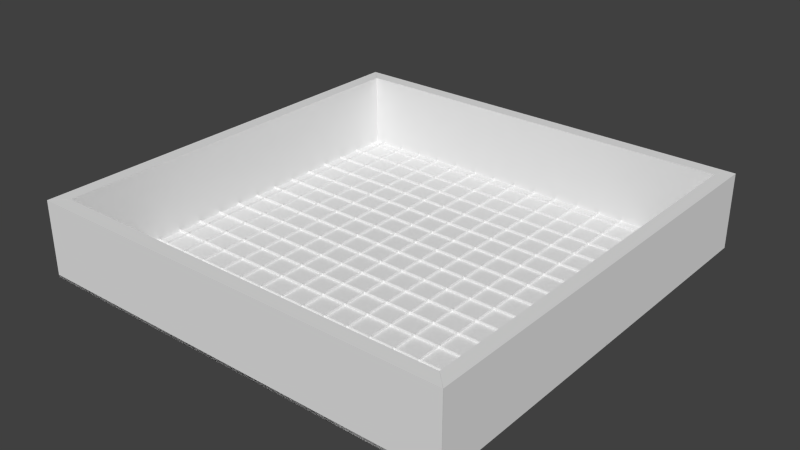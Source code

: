 # Source: Room_00.blend  (saved by Blender 2.78.0; exported with 4.5.12 LTS)
import bpy
from mathutils import Matrix  # noqa: F401  (used for matrix-valued properties, if any)

bpy.ops.wm.read_factory_settings(use_empty=True)
scene = bpy.context.scene
scene.name = 'Scene'

# ---- collections
col_collection_1 = bpy.data.collections.new('Collection 1'); scene.collection.children.link(col_collection_1)

# ---- materials (node trees are filled in below, after node groups)
mat_wallmaterial = bpy.data.materials.new('WallMaterial')
mat_floormaterial = bpy.data.materials.new('FloorMaterial')

# ---- material node trees

# ---- world
world_world = bpy.data.worlds.new('World'); scene.world = world_world
world_world.color = (0.05088, 0.05088, 0.05088)
world_world.use_sun_shadow = False
world_world.sun_shadow_jitter_overblur = 0.0
world_world.cycles.sampling_method = 'NONE'
world_world.cycles.sample_map_resolution = 256

# ---- meshes
me_cube_002 = bpy.data.meshes.new('Cube.002')
me_cube_002.from_pydata([(-8.5, -8.5, -2.384e-07), (-8.5, -8.5, 3.0), (-7.95, -7.95, -2.384e-07), (-7.95, -7.95, 3.0), (8.5, -8.5, -2.384e-07), (8.5, -8.5, 3.0), (7.95, -7.95, -2.384e-07), (7.95, -7.95, 3.0), (-4.25, -8.5, -2.384e-07), (0.0, -8.5, -2.384e-07), (4.25, -8.5, -2.384e-07), (4.25, -8.5, 3.0), (0.0, -8.5, 3.0), (-4.25, -8.5, 3.0), (4.25, -7.95, -2.384e-07), (0.0, -7.95, -2.384e-07), (-4.25, -7.95, -2.384e-07), (-4.25, -7.95, 3.0), (0.0, -7.95, 3.0), (4.25, -7.95, 3.0)], [], [(0, 1, 3, 2), (14, 19, 7, 6), (6, 7, 5, 4), (8, 13, 1, 0), (2, 16, 8, 0), (7, 19, 11, 5), (4, 5, 11, 10), (10, 11, 12, 9), (9, 12, 13, 8), (2, 3, 17, 16), (16, 17, 18, 15), (15, 18, 19, 14), (11, 19, 18, 12), (12, 18, 17, 13), (13, 17, 3, 1), (8, 16, 15, 9), (9, 15, 14, 10), (10, 14, 6, 4)])
_uv = me_cube_002.uv_layers.new(name='UVMap')
_uv.uv.foreach_set('vector', [0.7428, 0.02949, 0.7428, 0.4561, 0.6322, 0.4561, 0.6322, 0.02949, 0.1384, 0.9684, 0.1384, 0.5418, 0.6646, 0.5418, 0.6646, 0.9684, 0.2494, 0.02959, 0.2494, 0.4562, 0.1388, 0.4562, 0.1388, 0.02959, 0.7431, 0.02925, 0.7431, 0.4559, 0.1387, 0.4559, 0.1387, 0.02925, 0.815, 0.9171, 0.815, 0.5664, 0.8671, 0.5664, 0.8671, 0.9693, 0.8671, 0.6185, 0.8671, 0.9693, 0.815, 0.9693, 0.815, 0.5664, 0.7431, 0.02951, 0.7431, 0.4561, 0.1387, 0.4561, 0.1387, 0.02951, 0.7428, 0.0296, 0.7428, 0.4562, 0.1384, 0.4562, 0.1384, 0.0296, 0.743, 0.02951, 0.743, 0.4561, 0.1386, 0.4561, 0.1386, 0.02951, 0.218, 0.9684, 0.218, 0.5418, 0.7441, 0.5418, 0.7441, 0.9684, 0.1384, 0.9686, 0.1384, 0.542, 0.7428, 0.542, 0.7428, 0.9686, 0.139, 0.9684, 0.139, 0.5417, 0.7434, 0.5417, 0.7434, 0.9684, 0.815, 0.5664, 0.8671, 0.5664, 0.8671, 0.9693, 0.815, 0.9693, 0.815, 0.5663, 0.8671, 0.5663, 0.8671, 0.9693, 0.815, 0.9693, 0.815, 0.5668, 0.8671, 0.5668, 0.8671, 0.9175, 0.815, 0.9697, 0.8671, 0.9693, 0.815, 0.9693, 0.815, 0.5664, 0.8671, 0.5664, 0.8671, 0.9693, 0.815, 0.9693, 0.815, 0.5664, 0.8671, 0.5664, 0.8671, 0.9693, 0.815, 0.9693, 0.815, 0.6185, 0.8671, 0.5663])
me_cube_002.materials.append(mat_wallmaterial)
me_cube_002.use_remesh_preserve_volume = False
me_cube_002.use_remesh_preserve_attributes = False
me_cube_002.use_mirror_vertex_groups = False
me_cube_002.update()
me_plane_001 = bpy.data.meshes.new('Plane.001')
me_plane_001.from_pydata([(-8.5, -8.5, 0.0), (8.5, -8.5, 0.0), (-8.5, 8.5, 0.0), (8.5, 8.5, 0.0), (-8.5, 7.5, 0.0), (-8.5, 6.5, 0.0), (-8.5, 5.5, 0.0), (-8.5, 4.5, 0.0), (-8.5, 3.5, 0.0), (-8.5, 2.5, 0.0), (-8.5, 1.5, 0.0), (-8.5, 0.5, 0.0), (-8.5, -0.5, 0.0), (-8.5, -1.5, 0.0), (-8.5, -2.5, 0.0), (-8.5, -3.5, 0.0), (-8.5, -4.5, 0.0), (-8.5, -5.5, 0.0), (-8.5, -6.5, 0.0), (-8.5, -7.5, 0.0), (-7.5, -8.5, 0.0), (-6.5, -8.5, 0.0), (-5.5, -8.5, 0.0), (-4.5, -8.5, 0.0), (-3.5, -8.5, 0.0), (-2.5, -8.5, 0.0), (-1.5, -8.5, 0.0), (-0.5, -8.5, 0.0), (0.5, -8.5, 0.0), (1.5, -8.5, 0.0), (2.5, -8.5, 0.0), (3.5, -8.5, 0.0), (4.5, -8.5, 0.0), (5.5, -8.5, 0.0), (6.5, -8.5, 0.0), (7.5, -8.5, 0.0), (8.5, -7.5, 0.0), (8.5, -6.5, 0.0), (8.5, -5.5, 0.0), (8.5, -4.5, 0.0), (8.5, -3.5, 0.0), (8.5, -2.5, 0.0), (8.5, -1.5, 0.0), (8.5, -0.5, 0.0), (8.5, 0.5, 0.0), (8.5, 1.5, 0.0), (8.5, 2.5, 0.0), (8.5, 3.5, 0.0), (8.5, 4.5, 0.0), (8.5, 5.5, 0.0), (8.5, 6.5, 0.0), (8.5, 7.5, 0.0), (7.5, 8.5, 0.0), (6.5, 8.5, 0.0), (5.5, 8.5, 0.0), (4.5, 8.5, 0.0), (3.5, 8.5, 0.0), (2.5, 8.5, 0.0), (1.5, 8.5, 0.0), (0.5, 8.5, 0.0), (-0.5, 8.5, 0.0), (-1.5, 8.5, 0.0), (-2.5, 8.5, 0.0), (-3.5, 8.5, 0.0), (-4.5, 8.5, 0.0), (-5.5, 8.5, 0.0), (-6.5, 8.5, 0.0), (-7.5, 8.5, 0.0), (-7.5, -7.5, 0.0), (-7.5, -6.5, 0.0), (-7.5, -5.5, 0.0), (-7.5, -4.5, 0.0), (-7.5, -3.5, 0.0), (-7.5, -2.5, 0.0), (-7.5, -1.5, 0.0), (-7.5, -0.5, 0.0), (-7.5, 0.5, 0.0), (-7.5, 1.5, 0.0), (-7.5, 2.5, 0.0), (-7.5, 3.5, 0.0), (-7.5, 4.5, 0.0), (-7.5, 5.5, 0.0), (-7.5, 6.5, 0.0), (-7.5, 7.5, 0.0), (-6.5, -7.5, 0.0), (-6.5, -6.5, 0.0), (-6.5, -5.5, 0.0), (-6.5, -4.5, 0.0), (-6.5, -3.5, 0.0), (-6.5, -2.5, 0.0), (-6.5, -1.5, 0.0), (-6.5, -0.5, 0.0), (-6.5, 0.5, 0.0), (-6.5, 1.5, 0.0), (-6.5, 2.5, 0.0), (-6.5, 3.5, 0.0), (-6.5, 4.5, 0.0), (-6.5, 5.5, 0.0), (-6.5, 6.5, 0.0), (-6.5, 7.5, 0.0), (-5.5, -7.5, 0.0), (-5.5, -6.5, 0.0), (-5.5, -5.5, 0.0), (-5.5, -4.5, 0.0), (-5.5, -3.5, 0.0), (-5.5, -2.5, 0.0), (-5.5, -1.5, 0.0), (-5.5, -0.5, 0.0), (-5.5, 0.5, 0.0), (-5.5, 1.5, 0.0), (-5.5, 2.5, 0.0), (-5.5, 3.5, 0.0), (-5.5, 4.5, 0.0), (-5.5, 5.5, 0.0), (-5.5, 6.5, 0.0), (-5.5, 7.5, 0.0), (-4.5, -7.5, 0.0), (-4.5, -6.5, 0.0), (-4.5, -5.5, 0.0), (-4.5, -4.5, 0.0), (-4.5, -3.5, 0.0), (-4.5, -2.5, 0.0), (-4.5, -1.5, 0.0), (-4.5, -0.5, 0.0), (-4.5, 0.5, 0.0), (-4.5, 1.5, 0.0), (-4.5, 2.5, 0.0), (-4.5, 3.5, 0.0), (-4.5, 4.5, 0.0), (-4.5, 5.5, 0.0), (-4.5, 6.5, 0.0), (-4.5, 7.5, 0.0), (-3.5, -7.5, 0.0), (-3.5, -6.5, 0.0), (-3.5, -5.5, 0.0), (-3.5, -4.5, 0.0), (-3.5, -3.5, 0.0), (-3.5, -2.5, 0.0), (-3.5, -1.5, 0.0), (-3.5, -0.5, 0.0), (-3.5, 0.5, 0.0), (-3.5, 1.5, 0.0), (-3.5, 2.5, 0.0), (-3.5, 3.5, 0.0), (-3.5, 4.5, 0.0), (-3.5, 5.5, 0.0), (-3.5, 6.5, 0.0), (-3.5, 7.5, 0.0), (-2.5, -7.5, 0.0), (-2.5, -6.5, 0.0), (-2.5, -5.5, 0.0), (-2.5, -4.5, 0.0), (-2.5, -3.5, 0.0), (-2.5, -2.5, 0.0), (-2.5, -1.5, 0.0), (-2.5, -0.5, 0.0), (-2.5, 0.5, 0.0), (-2.5, 1.5, 0.0), (-2.5, 2.5, 0.0), (-2.5, 3.5, 0.0), (-2.5, 4.5, 0.0), (-2.5, 5.5, 0.0), (-2.5, 6.5, 0.0), (-2.5, 7.5, 0.0), (-1.5, -7.5, 0.0), (-1.5, -6.5, 0.0), (-1.5, -5.5, 0.0), (-1.5, -4.5, 0.0), (-1.5, -3.5, 0.0), (-1.5, -2.5, 0.0), (-1.5, -1.5, 0.0), (-1.5, -0.5, 0.0), (-1.5, 0.5, 0.0), (-1.5, 1.5, 0.0), (-1.5, 2.5, 0.0), (-1.5, 3.5, 0.0), (-1.5, 4.5, 0.0), (-1.5, 5.5, 0.0), (-1.5, 6.5, 0.0), (-1.5, 7.5, 0.0), (-0.5, -7.5, 0.0), (-0.5, -6.5, 0.0), (-0.5, -5.5, 0.0), (-0.5, -4.5, 0.0), (-0.5, -3.5, 0.0), (-0.5, -2.5, 0.0), (-0.5, -1.5, 0.0), (-0.5, -0.5, 0.0), (-0.5, 0.5, 0.0), (-0.5, 1.5, 0.0), (-0.5, 2.5, 0.0), (-0.5, 3.5, 0.0), (-0.5, 4.5, 0.0), (-0.5, 5.5, 0.0), (-0.5, 6.5, 0.0), (-0.5, 7.5, 0.0), (0.5, -7.5, 0.0), (0.5, -6.5, 0.0), (0.5, -5.5, 0.0), (0.5, -4.5, 0.0), (0.5, -3.5, 0.0), (0.5, -2.5, 0.0), (0.5, -1.5, 0.0), (0.5, -0.5, 0.0), (0.5, 0.5, 0.0), (0.5, 1.5, 0.0), (0.5, 2.5, 0.0), (0.5, 3.5, 0.0), (0.5, 4.5, 0.0), (0.5, 5.5, 0.0), (0.5, 6.5, 0.0), (0.5, 7.5, 0.0), (1.5, -7.5, 0.0), (1.5, -6.5, 0.0), (1.5, -5.5, 0.0), (1.5, -4.5, 0.0), (1.5, -3.5, 0.0), (1.5, -2.5, 0.0), (1.5, -1.5, 0.0), (1.5, -0.5, 0.0), (1.5, 0.5, 0.0), (1.5, 1.5, 0.0), (1.5, 2.5, 0.0), (1.5, 3.5, 0.0), (1.5, 4.5, 0.0), (1.5, 5.5, 0.0), (1.5, 6.5, 0.0), (1.5, 7.5, 0.0), (2.5, -7.5, 0.0), (2.5, -6.5, 0.0), (2.5, -5.5, 0.0), (2.5, -4.5, 0.0), (2.5, -3.5, 0.0), (2.5, -2.5, 0.0), (2.5, -1.5, 0.0), (2.5, -0.5, 0.0), (2.5, 0.5, 0.0), (2.5, 1.5, 0.0), (2.5, 2.5, 0.0), (2.5, 3.5, 0.0), (2.5, 4.5, 0.0), (2.5, 5.5, 0.0), (2.5, 6.5, 0.0), (2.5, 7.5, 0.0), (3.5, -7.5, 0.0), (3.5, -6.5, 0.0), (3.5, -5.5, 0.0), (3.5, -4.5, 0.0), (3.5, -3.5, 0.0), (3.5, -2.5, 0.0), (3.5, -1.5, 0.0), (3.5, -0.5, 0.0), (3.5, 0.5, 0.0), (3.5, 1.5, 0.0), (3.5, 2.5, 0.0), (3.5, 3.5, 0.0), (3.5, 4.5, 0.0), (3.5, 5.5, 0.0), (3.5, 6.5, 0.0), (3.5, 7.5, 0.0), (4.5, -7.5, 0.0), (4.5, -6.5, 0.0), (4.5, -5.5, 0.0), (4.5, -4.5, 0.0), (4.5, -3.5, 0.0), (4.5, -2.5, 0.0), (4.5, -1.5, 0.0), (4.5, -0.5, 0.0), (4.5, 0.5, 0.0), (4.5, 1.5, 0.0), (4.5, 2.5, 0.0), (4.5, 3.5, 0.0), (4.5, 4.5, 0.0), (4.5, 5.5, 0.0), (4.5, 6.5, 0.0), (4.5, 7.5, 0.0), (5.5, -7.5, 0.0), (5.5, -6.5, 0.0), (5.5, -5.5, 0.0), (5.5, -4.5, 0.0), (5.5, -3.5, 0.0), (5.5, -2.5, 0.0), (5.5, -1.5, 0.0), (5.5, -0.5, 0.0), (5.5, 0.5, 0.0), (5.5, 1.5, 0.0), (5.5, 2.5, 0.0), (5.5, 3.5, 0.0), (5.5, 4.5, 0.0), (5.5, 5.5, 0.0), (5.5, 6.5, 0.0), (5.5, 7.5, 0.0), (6.5, -7.5, 0.0), (6.5, -6.5, 0.0), (6.5, -5.5, 0.0), (6.5, -4.5, 0.0), (6.5, -3.5, 0.0), (6.5, -2.5, 0.0), (6.5, -1.5, 0.0), (6.5, -0.5, 0.0), (6.5, 0.5, 0.0), (6.5, 1.5, 0.0), (6.5, 2.5, 0.0), (6.5, 3.5, 0.0), (6.5, 4.5, 0.0), (6.5, 5.5, 0.0), (6.5, 6.5, 0.0), (6.5, 7.5, 0.0), (7.5, -7.5, 0.0), (7.5, -6.5, 0.0), (7.5, -5.5, 0.0), (7.5, -4.5, 0.0), (7.5, -3.5, 0.0), (7.5, -2.5, 0.0), (7.5, -1.5, 0.0), (7.5, -0.5, 0.0), (7.5, 0.5, 0.0), (7.5, 1.5, 0.0), (7.5, 2.5, 0.0), (7.5, 3.5, 0.0), (7.5, 4.5, 0.0), (7.5, 5.5, 0.0), (7.5, 6.5, 0.0), (7.5, 7.5, 0.0), (-8.5, -8.5, 0.1), (8.5, -8.5, 0.1), (-8.5, 8.5, 0.1), (8.5, 8.5, 0.1), (-8.5, 7.5, 0.1), (-8.5, 6.5, 0.1), (-8.5, 5.5, 0.1), (-8.5, 4.5, 0.1), (-8.5, 3.5, 0.1), (-8.5, 2.5, 0.1), (-8.5, 1.5, 0.1), (-8.5, 0.5, 0.1), (-8.5, -0.5, 0.1), (-8.5, -1.5, 0.1), (-8.5, -2.5, 0.1), (-8.5, -3.5, 0.1), (-8.5, -4.5, 0.1), (-8.5, -5.5, 0.1), (-8.5, -6.5, 0.1), (-8.5, -7.5, 0.1), (-7.5, -8.5, 0.1), (-6.5, -8.5, 0.1), (-5.5, -8.5, 0.1), (-4.5, -8.5, 0.1), (-3.5, -8.5, 0.1), (-2.5, -8.5, 0.1), (-1.5, -8.5, 0.1), (-0.5, -8.5, 0.1), (0.5, -8.5, 0.1), (1.5, -8.5, 0.1), (2.5, -8.5, 0.1), (3.5, -8.5, 0.1), (4.5, -8.5, 0.1), (5.5, -8.5, 0.1), (6.5, -8.5, 0.1), (7.5, -8.5, 0.1), (8.5, -7.5, 0.1), (8.5, -6.5, 0.1), (8.5, -5.5, 0.1), (8.5, -4.5, 0.1), (8.5, -3.5, 0.1), (8.5, -2.5, 0.1), (8.5, -1.5, 0.1), (8.5, -0.5, 0.1), (8.5, 0.5, 0.1), (8.5, 1.5, 0.1), (8.5, 2.5, 0.1), (8.5, 3.5, 0.1), (8.5, 4.5, 0.1), (8.5, 5.5, 0.1), (8.5, 6.5, 0.1), (8.5, 7.5, 0.1), (7.5, 8.5, 0.1), (6.5, 8.5, 0.1), (5.5, 8.5, 0.1), (4.5, 8.5, 0.1), (3.5, 8.5, 0.1), (2.5, 8.5, 0.1), (1.5, 8.5, 0.1), (0.5, 8.5, 0.1), (-0.5, 8.5, 0.1), (-1.5, 8.5, 0.1), (-2.5, 8.5, 0.1), (-3.5, 8.5, 0.1), (-4.5, 8.5, 0.1), (-5.5, 8.5, 0.1), (-6.5, 8.5, 0.1), (-7.5, 8.5, 0.1), (-7.5, -7.5, 0.1), (-7.5, -6.5, 0.1), (-7.5, -5.5, 0.1), (-7.5, -4.5, 0.1), (-7.5, -3.5, 0.1), (-7.5, -2.5, 0.1), (-7.5, -1.5, 0.1), (-7.5, -0.5, 0.1), (-7.5, 0.5, 0.1), (-7.5, 1.5, 0.1), (-7.5, 2.5, 0.1), (-7.5, 3.5, 0.1), (-7.5, 4.5, 0.1), (-7.5, 5.5, 0.1), (-7.5, 6.5, 0.1), (-7.5, 7.5, 0.1), (-6.5, -7.5, 0.1), (-6.5, -6.5, 0.1), (-6.5, -5.5, 0.1), (-6.5, -4.5, 0.1), (-6.5, -3.5, 0.1), (-6.5, -2.5, 0.1), (-6.5, -1.5, 0.1), (-6.5, -0.5, 0.1), (-6.5, 0.5, 0.1), (-6.5, 1.5, 0.1), (-6.5, 2.5, 0.1), (-6.5, 3.5, 0.1), (-6.5, 4.5, 0.1), (-6.5, 5.5, 0.1), (-6.5, 6.5, 0.1), (-6.5, 7.5, 0.1), (-5.5, -7.5, 0.1), (-5.5, -6.5, 0.1), (-5.5, -5.5, 0.1), (-5.5, -4.5, 0.1), (-5.5, -3.5, 0.1), (-5.5, -2.5, 0.1), (-5.5, -1.5, 0.1), (-5.5, -0.5, 0.1), (-5.5, 0.5, 0.1), (-5.5, 1.5, 0.1), (-5.5, 2.5, 0.1), (-5.5, 3.5, 0.1), (-5.5, 4.5, 0.1), (-5.5, 5.5, 0.1), (-5.5, 6.5, 0.1), (-5.5, 7.5, 0.1), (-4.5, -7.5, 0.1), (-4.5, -6.5, 0.1), (-4.5, -5.5, 0.1), (-4.5, -4.5, 0.1), (-4.5, -3.5, 0.1), (-4.5, -2.5, 0.1), (-4.5, -1.5, 0.1), (-4.5, -0.5, 0.1), (-4.5, 0.5, 0.1), (-4.5, 1.5, 0.1), (-4.5, 2.5, 0.1), (-4.5, 3.5, 0.1), (-4.5, 4.5, 0.1), (-4.5, 5.5, 0.1), (-4.5, 6.5, 0.1), (-4.5, 7.5, 0.1), (-3.5, -7.5, 0.1), (-3.5, -6.5, 0.1), (-3.5, -5.5, 0.1), (-3.5, -4.5, 0.1), (-3.5, -3.5, 0.1), (-3.5, -2.5, 0.1), (-3.5, -1.5, 0.1), (-3.5, -0.5, 0.1), (-3.5, 0.5, 0.1), (-3.5, 1.5, 0.1), (-3.5, 2.5, 0.1), (-3.5, 3.5, 0.1), (-3.5, 4.5, 0.1), (-3.5, 5.5, 0.1), (-3.5, 6.5, 0.1), (-3.5, 7.5, 0.1), (-2.5, -7.5, 0.1), (-2.5, -6.5, 0.1), (-2.5, -5.5, 0.1), (-2.5, -4.5, 0.1), (-2.5, -3.5, 0.1), (-2.5, -2.5, 0.1), (-2.5, -1.5, 0.1), (-2.5, -0.5, 0.1), (-2.5, 0.5, 0.1), (-2.5, 1.5, 0.1), (-2.5, 2.5, 0.1), (-2.5, 3.5, 0.1), (-2.5, 4.5, 0.1), (-2.5, 5.5, 0.1), (-2.5, 6.5, 0.1), (-2.5, 7.5, 0.1), (-1.5, -7.5, 0.1), (-1.5, -6.5, 0.1), (-1.5, -5.5, 0.1), (-1.5, -4.5, 0.1), (-1.5, -3.5, 0.1), (-1.5, -2.5, 0.1), (-1.5, -1.5, 0.1), (-1.5, -0.5, 0.1), (-1.5, 0.5, 0.1), (-1.5, 1.5, 0.1), (-1.5, 2.5, 0.1), (-1.5, 3.5, 0.1), (-1.5, 4.5, 0.1), (-1.5, 5.5, 0.1), (-1.5, 6.5, 0.1), (-1.5, 7.5, 0.1), (-0.5, -7.5, 0.1), (-0.5, -6.5, 0.1), (-0.5, -5.5, 0.1), (-0.5, -4.5, 0.1), (-0.5, -3.5, 0.1), (-0.5, -2.5, 0.1), (-0.5, -1.5, 0.1), (-0.5, -0.5, 0.1), (-0.5, 0.5, 0.1), (-0.5, 1.5, 0.1), (-0.5, 2.5, 0.1), (-0.5, 3.5, 0.1), (-0.5, 4.5, 0.1), (-0.5, 5.5, 0.1), (-0.5, 6.5, 0.1), (-0.5, 7.5, 0.1), (0.5, -7.5, 0.1), (0.5, -6.5, 0.1), (0.5, -5.5, 0.1), (0.5, -4.5, 0.1), (0.5, -3.5, 0.1), (0.5, -2.5, 0.1), (0.5, -1.5, 0.1), (0.5, -0.5, 0.1), (0.5, 0.5, 0.1), (0.5, 1.5, 0.1), (0.5, 2.5, 0.1), (0.5, 3.5, 0.1), (0.5, 4.5, 0.1), (0.5, 5.5, 0.1), (0.5, 6.5, 0.1), (0.5, 7.5, 0.1), (1.5, -7.5, 0.1), (1.5, -6.5, 0.1), (1.5, -5.5, 0.1), (1.5, -4.5, 0.1), (1.5, -3.5, 0.1), (1.5, -2.5, 0.1), (1.5, -1.5, 0.1), (1.5, -0.5, 0.1), (1.5, 0.5, 0.1), (1.5, 1.5, 0.1), (1.5, 2.5, 0.1), (1.5, 3.5, 0.1), (1.5, 4.5, 0.1), (1.5, 5.5, 0.1), (1.5, 6.5, 0.1), (1.5, 7.5, 0.1), (2.5, -7.5, 0.1), (2.5, -6.5, 0.1), (2.5, -5.5, 0.1), (2.5, -4.5, 0.1), (2.5, -3.5, 0.1), (2.5, -2.5, 0.1), (2.5, -1.5, 0.1), (2.5, -0.5, 0.1), (2.5, 0.5, 0.1), (2.5, 1.5, 0.1), (2.5, 2.5, 0.1), (2.5, 3.5, 0.1), (2.5, 4.5, 0.1), (2.5, 5.5, 0.1), (2.5, 6.5, 0.1), (2.5, 7.5, 0.1), (3.5, -7.5, 0.1), (3.5, -6.5, 0.1), (3.5, -5.5, 0.1), (3.5, -4.5, 0.1), (3.5, -3.5, 0.1), (3.5, -2.5, 0.1), (3.5, -1.5, 0.1), (3.5, -0.5, 0.1), (3.5, 0.5, 0.1), (3.5, 1.5, 0.1), (3.5, 2.5, 0.1), (3.5, 3.5, 0.1), (3.5, 4.5, 0.1), (3.5, 5.5, 0.1), (3.5, 6.5, 0.1), (3.5, 7.5, 0.1), (4.5, -7.5, 0.1), (4.5, -6.5, 0.1), (4.5, -5.5, 0.1), (4.5, -4.5, 0.1), (4.5, -3.5, 0.1), (4.5, -2.5, 0.1), (4.5, -1.5, 0.1), (4.5, -0.5, 0.1), (4.5, 0.5, 0.1), (4.5, 1.5, 0.1), (4.5, 2.5, 0.1), (4.5, 3.5, 0.1), (4.5, 4.5, 0.1), (4.5, 5.5, 0.1), (4.5, 6.5, 0.1), (4.5, 7.5, 0.1), (5.5, -7.5, 0.1), (5.5, -6.5, 0.1), (5.5, -5.5, 0.1), (5.5, -4.5, 0.1), (5.5, -3.5, 0.1), (5.5, -2.5, 0.1), (5.5, -1.5, 0.1), (5.5, -0.5, 0.1), (5.5, 0.5, 0.1), (5.5, 1.5, 0.1), (5.5, 2.5, 0.1), (5.5, 3.5, 0.1), (5.5, 4.5, 0.1), (5.5, 5.5, 0.1), (5.5, 6.5, 0.1), (5.5, 7.5, 0.1), (6.5, -7.5, 0.1), (6.5, -6.5, 0.1), (6.5, -5.5, 0.1), (6.5, -4.5, 0.1), (6.5, -3.5, 0.1), (6.5, -2.5, 0.1), (6.5, -1.5, 0.1), (6.5, -0.5, 0.1), (6.5, 0.5, 0.1), (6.5, 1.5, 0.1), (6.5, 2.5, 0.1), (6.5, 3.5, 0.1), (6.5, 4.5, 0.1), (6.5, 5.5, 0.1), (6.5, 6.5, 0.1), (6.5, 7.5, 0.1), (7.5, -7.5, 0.1), (7.5, -6.5, 0.1), (7.5, -5.5, 0.1), (7.5, -4.5, 0.1), (7.5, -3.5, 0.1), (7.5, -2.5, 0.1), (7.5, -1.5, 0.1), (7.5, -0.5, 0.1), (7.5, 0.5, 0.1), (7.5, 1.5, 0.1), (7.5, 2.5, 0.1), (7.5, 3.5, 0.1), (7.5, 4.5, 0.1), (7.5, 5.5, 0.1), (7.5, 6.5, 0.1), (7.5, 7.5, 0.1)], [], [(98, 114, 438, 422), (304, 320, 644, 628), (172, 171, 495, 496), (97, 113, 437, 421), (303, 319, 643, 627), (171, 170, 494, 495), (96, 112, 436, 420), (302, 318, 642, 626), (170, 169, 493, 494), (95, 111, 435, 419), (301, 317, 641, 625), (169, 168, 492, 493), (94, 110, 434, 418), (300, 316, 640, 624), (168, 167, 491, 492), (93, 109, 433, 417), (299, 315, 639, 623), (167, 166, 490, 491), (92, 108, 432, 416), (298, 314, 638, 622), (166, 165, 489, 490), (91, 107, 431, 415), (297, 313, 637, 621), (165, 164, 488, 489), (90, 106, 430, 414), (296, 312, 636, 620), (164, 26, 350, 488), (89, 105, 429, 413), (295, 311, 635, 619), (61, 179, 503, 385), (88, 104, 428, 412), (294, 310, 634, 618), (163, 162, 486, 487), (87, 103, 427, 411), (293, 309, 633, 617), (162, 161, 485, 486), (86, 102, 426, 410), (292, 308, 632, 616), (161, 160, 484, 485), (85, 101, 425, 409), (291, 307, 631, 615), (160, 159, 483, 484), (84, 100, 424, 408), (290, 306, 630, 614), (159, 158, 482, 483), (83, 99, 423, 407), (289, 305, 629, 613), (158, 157, 481, 482), (82, 98, 422, 406), (288, 304, 628, 612), (157, 156, 480, 481), (81, 97, 421, 405), (287, 303, 627, 611), (156, 155, 479, 480), (80, 96, 420, 404), (286, 302, 626, 610), (155, 154, 478, 479), (79, 95, 419, 403), (285, 301, 625, 609), (154, 153, 477, 478), (78, 94, 418, 402), (284, 300, 624, 608), (153, 152, 476, 477), (77, 93, 417, 401), (283, 299, 623, 607), (152, 151, 475, 476), (76, 92, 416, 400), (282, 298, 622, 606), (151, 150, 474, 475), (75, 91, 415, 399), (281, 297, 621, 605), (150, 149, 473, 474), (74, 90, 414, 398), (280, 296, 620, 604), (149, 148, 472, 473), (73, 89, 413, 397), (279, 295, 619, 603), (148, 25, 349, 472), (72, 88, 412, 396), (278, 294, 618, 602), (62, 163, 487, 386), (71, 87, 411, 395), (277, 293, 617, 601), (147, 146, 470, 471), (70, 86, 410, 394), (276, 292, 616, 600), (146, 145, 469, 470), (69, 85, 409, 393), (275, 291, 615, 599), (145, 144, 468, 469), (68, 84, 408, 392), (274, 290, 614, 598), (144, 143, 467, 468), (4, 83, 407, 328), (273, 289, 613, 597), (143, 142, 466, 467), (5, 82, 406, 329), (272, 288, 612, 596), (142, 141, 465, 466), (6, 81, 405, 330), (271, 287, 611, 595), (141, 140, 464, 465), (7, 80, 404, 331), (270, 286, 610, 594), (140, 139, 463, 464), (8, 79, 403, 332), (269, 285, 609, 593), (139, 138, 462, 463), (9, 78, 402, 333), (268, 284, 608, 592), (138, 137, 461, 462), (10, 77, 401, 334), (267, 283, 607, 591), (137, 136, 460, 461), (11, 76, 400, 335), (266, 282, 606, 590), (136, 135, 459, 460), (12, 75, 399, 336), (265, 281, 605, 589), (135, 134, 458, 459), (13, 74, 398, 337), (264, 280, 604, 588), (134, 133, 457, 458), (14, 73, 397, 338), (263, 279, 603, 587), (133, 132, 456, 457), (15, 72, 396, 339), (262, 278, 602, 586), (132, 24, 348, 456), (16, 71, 395, 340), (261, 277, 601, 585), (63, 147, 471, 387), (17, 70, 394, 341), (260, 276, 600, 584), (131, 130, 454, 455), (18, 69, 393, 342), (259, 275, 599, 583), (130, 129, 453, 454), (19, 68, 392, 343), (258, 274, 598, 582), (129, 128, 452, 453), (323, 322, 646, 647), (257, 273, 597, 581), (128, 127, 451, 452), (322, 321, 645, 646), (256, 272, 596, 580), (127, 126, 450, 451), (321, 320, 644, 645), (255, 271, 595, 579), (126, 125, 449, 450), (320, 319, 643, 644), (254, 270, 594, 578), (125, 124, 448, 449), (319, 318, 642, 643), (253, 269, 593, 577), (124, 123, 447, 448), (318, 317, 641, 642), (252, 268, 592, 576), (123, 122, 446, 447), (317, 316, 640, 641), (251, 267, 591, 575), (122, 121, 445, 446), (316, 315, 639, 640), (250, 266, 590, 574), (121, 120, 444, 445), (315, 314, 638, 639), (249, 265, 589, 573), (120, 119, 443, 444), (314, 313, 637, 638), (248, 264, 588, 572), (119, 118, 442, 443), (313, 312, 636, 637), (247, 263, 587, 571), (118, 117, 441, 442), (312, 311, 635, 636), (246, 262, 586, 570), (117, 116, 440, 441), (311, 310, 634, 635), (245, 261, 585, 569), (116, 23, 347, 440), (310, 309, 633, 634), (244, 260, 584, 568), (64, 131, 455, 388), (309, 308, 632, 633), (243, 259, 583, 567), (115, 114, 438, 439), (308, 35, 359, 632), (242, 258, 582, 566), (114, 113, 437, 438), (52, 323, 647, 376), (241, 257, 581, 565), (113, 112, 436, 437), (307, 306, 630, 631), (240, 256, 580, 564), (112, 111, 435, 436), (306, 305, 629, 630), (239, 255, 579, 563), (111, 110, 434, 435), (305, 304, 628, 629), (238, 254, 578, 562), (110, 109, 433, 434), (304, 303, 627, 628), (237, 253, 577, 561), (109, 108, 432, 433), (303, 302, 626, 627), (236, 252, 576, 560), (108, 107, 431, 432), (302, 301, 625, 626), (235, 251, 575, 559), (107, 106, 430, 431), (301, 300, 624, 625), (234, 250, 574, 558), (106, 105, 429, 430), (300, 299, 623, 624), (233, 249, 573, 557), (105, 104, 428, 429), (299, 298, 622, 623), (232, 248, 572, 556), (104, 103, 427, 428), (298, 297, 621, 622), (231, 247, 571, 555), (103, 102, 426, 427), (297, 296, 620, 621), (230, 246, 570, 554), (102, 101, 425, 426), (296, 295, 619, 620), (229, 245, 569, 553), (101, 100, 424, 425), (295, 294, 618, 619), (228, 244, 568, 552), (100, 22, 346, 424), (294, 293, 617, 618), (227, 243, 567, 551), (65, 115, 439, 389), (293, 292, 616, 617), (226, 242, 566, 550), (99, 98, 422, 423), (292, 34, 358, 616), (225, 241, 565, 549), (98, 97, 421, 422), (53, 307, 631, 377), (224, 240, 564, 548), (97, 96, 420, 421), (291, 290, 614, 615), (223, 239, 563, 547), (96, 95, 419, 420), (290, 289, 613, 614), (222, 238, 562, 546), (95, 94, 418, 419), (289, 288, 612, 613), (221, 237, 561, 545), (94, 93, 417, 418), (288, 287, 611, 612), (220, 236, 560, 544), (93, 92, 416, 417), (287, 286, 610, 611), (219, 235, 559, 543), (92, 91, 415, 416), (286, 285, 609, 610), (218, 234, 558, 542), (91, 90, 414, 415), (285, 284, 608, 609), (217, 233, 557, 541), (90, 89, 413, 414), (284, 283, 607, 608), (216, 232, 556, 540), (89, 88, 412, 413), (283, 282, 606, 607), (215, 231, 555, 539), (88, 87, 411, 412), (282, 281, 605, 606), (214, 230, 554, 538), (87, 86, 410, 411), (281, 280, 604, 605), (213, 229, 553, 537), (86, 85, 409, 410), (280, 279, 603, 604), (212, 228, 552, 536), (85, 84, 408, 409), (279, 278, 602, 603), (211, 227, 551, 535), (84, 21, 345, 408), (278, 277, 601, 602), (210, 226, 550, 534), (66, 99, 423, 390), (277, 276, 600, 601), (209, 225, 549, 533), (83, 82, 406, 407), (276, 33, 357, 600), (173, 172, 496, 497), (305, 321, 645, 629), (99, 115, 439, 423), (174, 173, 497, 498), (306, 322, 646, 630), (100, 116, 440, 424), (175, 174, 498, 499), (307, 323, 647, 631), (101, 117, 441, 425), (176, 175, 499, 500), (308, 36, 360, 632), (102, 118, 442, 426), (177, 176, 500, 501), (309, 37, 361, 633), (103, 119, 443, 427), (178, 177, 501, 502), (310, 38, 362, 634), (104, 120, 444, 428), (179, 178, 502, 503), (311, 39, 363, 635), (105, 121, 445, 429), (60, 195, 519, 384), (312, 40, 364, 636), (106, 122, 446, 430), (180, 27, 351, 504), (313, 41, 365, 637), (107, 123, 447, 431), (181, 180, 504, 505), (314, 42, 366, 638), (108, 124, 448, 432), (182, 181, 505, 506), (315, 43, 367, 639), (109, 125, 449, 433), (183, 182, 506, 507), (316, 44, 368, 640), (110, 126, 450, 434), (184, 183, 507, 508), (317, 45, 369, 641), (111, 127, 451, 435), (185, 184, 508, 509), (318, 46, 370, 642), (112, 128, 452, 436), (186, 185, 509, 510), (319, 47, 371, 643), (113, 129, 453, 437), (187, 186, 510, 511), (320, 48, 372, 644), (114, 130, 454, 438), (188, 187, 511, 512), (321, 49, 373, 645), (115, 131, 455, 439), (189, 188, 512, 513), (322, 50, 374, 646), (116, 132, 456, 440), (190, 189, 513, 514), (323, 51, 375, 647), (117, 133, 457, 441), (191, 190, 514, 515), (118, 134, 458, 442), (192, 191, 515, 516), (119, 135, 459, 443), (193, 192, 516, 517), (120, 136, 460, 444), (194, 193, 517, 518), (121, 137, 461, 445), (195, 194, 518, 519), (122, 138, 462, 446), (59, 211, 535, 383), (123, 139, 463, 447), (196, 28, 352, 520), (124, 140, 464, 448), (197, 196, 520, 521), (0, 19, 343, 324), (125, 141, 465, 449), (198, 197, 521, 522), (1, 35, 359, 325), (126, 142, 466, 450), (199, 198, 522, 523), (3, 51, 375, 327), (127, 143, 467, 451), (200, 199, 523, 524), (2, 67, 391, 326), (128, 144, 468, 452), (201, 200, 524, 525), (4, 2, 326, 328), (129, 145, 469, 453), (202, 201, 525, 526), (5, 4, 328, 329), (130, 146, 470, 454), (203, 202, 526, 527), (6, 5, 329, 330), (131, 147, 471, 455), (204, 203, 527, 528), (7, 6, 330, 331), (132, 148, 472, 456), (205, 204, 528, 529), (8, 7, 331, 332), (133, 149, 473, 457), (206, 205, 529, 530), (9, 8, 332, 333), (134, 150, 474, 458), (207, 206, 530, 531), (10, 9, 333, 334), (135, 151, 475, 459), (208, 207, 531, 532), (11, 10, 334, 335), (136, 152, 476, 460), (209, 208, 532, 533), (12, 11, 335, 336), (137, 153, 477, 461), (210, 209, 533, 534), (13, 12, 336, 337), (138, 154, 478, 462), (211, 210, 534, 535), (14, 13, 337, 338), (139, 155, 479, 463), (58, 227, 551, 382), (15, 14, 338, 339), (140, 156, 480, 464), (212, 29, 353, 536), (16, 15, 339, 340), (141, 157, 481, 465), (213, 212, 536, 537), (17, 16, 340, 341), (142, 158, 482, 466), (214, 213, 537, 538), (18, 17, 341, 342), (143, 159, 483, 467), (215, 214, 538, 539), (19, 18, 342, 343), (144, 160, 484, 468), (216, 215, 539, 540), (20, 0, 324, 344), (145, 161, 485, 469), (217, 216, 540, 541), (21, 20, 344, 345), (146, 162, 486, 470), (218, 217, 541, 542), (22, 21, 345, 346), (147, 163, 487, 471), (219, 218, 542, 543), (23, 22, 346, 347), (148, 164, 488, 472), (220, 219, 543, 544), (24, 23, 347, 348), (149, 165, 489, 473), (221, 220, 544, 545), (25, 24, 348, 349), (150, 166, 490, 474), (222, 221, 545, 546), (26, 25, 349, 350), (151, 167, 491, 475), (223, 222, 546, 547), (27, 26, 350, 351), (152, 168, 492, 476), (224, 223, 547, 548), (28, 27, 351, 352), (153, 169, 493, 477), (225, 224, 548, 549), (29, 28, 352, 353), (154, 170, 494, 478), (226, 225, 549, 550), (30, 29, 353, 354), (155, 171, 495, 479), (227, 226, 550, 551), (31, 30, 354, 355), (156, 172, 496, 480), (57, 243, 567, 381), (32, 31, 355, 356), (157, 173, 497, 481), (228, 30, 354, 552), (33, 32, 356, 357), (158, 174, 498, 482), (229, 228, 552, 553), (34, 33, 357, 358), (159, 175, 499, 483), (230, 229, 553, 554), (35, 34, 358, 359), (160, 176, 500, 484), (231, 230, 554, 555), (36, 1, 325, 360), (161, 177, 501, 485), (232, 231, 555, 556), (37, 36, 360, 361), (162, 178, 502, 486), (233, 232, 556, 557), (38, 37, 361, 362), (163, 179, 503, 487), (234, 233, 557, 558), (39, 38, 362, 363), (164, 180, 504, 488), (235, 234, 558, 559), (40, 39, 363, 364), (165, 181, 505, 489), (236, 235, 559, 560), (41, 40, 364, 365), (166, 182, 506, 490), (237, 236, 560, 561), (42, 41, 365, 366), (167, 183, 507, 491), (238, 237, 561, 562), (43, 42, 366, 367), (168, 184, 508, 492), (239, 238, 562, 563), (44, 43, 367, 368), (169, 185, 509, 493), (240, 239, 563, 564), (45, 44, 368, 369), (170, 186, 510, 494), (241, 240, 564, 565), (46, 45, 369, 370), (171, 187, 511, 495), (242, 241, 565, 566), (47, 46, 370, 371), (172, 188, 512, 496), (243, 242, 566, 567), (48, 47, 371, 372), (173, 189, 513, 497), (56, 259, 583, 380), (49, 48, 372, 373), (174, 190, 514, 498), (244, 31, 355, 568), (50, 49, 373, 374), (175, 191, 515, 499), (245, 244, 568, 569), (51, 50, 374, 375), (176, 192, 516, 500), (246, 245, 569, 570), (52, 3, 327, 376), (177, 193, 517, 501), (247, 246, 570, 571), (53, 52, 376, 377), (178, 194, 518, 502), (248, 247, 571, 572), (54, 53, 377, 378), (179, 195, 519, 503), (249, 248, 572, 573), (55, 54, 378, 379), (180, 196, 520, 504), (250, 249, 573, 574), (56, 55, 379, 380), (181, 197, 521, 505), (251, 250, 574, 575), (57, 56, 380, 381), (182, 198, 522, 506), (252, 251, 575, 576), (58, 57, 381, 382), (183, 199, 523, 507), (253, 252, 576, 577), (59, 58, 382, 383), (184, 200, 524, 508), (254, 253, 577, 578), (60, 59, 383, 384), (185, 201, 525, 509), (255, 254, 578, 579), (61, 60, 384, 385), (186, 202, 526, 510), (256, 255, 579, 580), (62, 61, 385, 386), (187, 203, 527, 511), (257, 256, 580, 581), (63, 62, 386, 387), (188, 204, 528, 512), (258, 257, 581, 582), (64, 63, 387, 388), (189, 205, 529, 513), (259, 258, 582, 583), (65, 64, 388, 389), (190, 206, 530, 514), (55, 275, 599, 379), (66, 65, 389, 390), (191, 207, 531, 515), (260, 32, 356, 584), (67, 66, 390, 391), (192, 208, 532, 516), (261, 260, 584, 585), (67, 83, 407, 391), (193, 209, 533, 517), (262, 261, 585, 586), (68, 20, 344, 392), (194, 210, 534, 518), (263, 262, 586, 587), (69, 68, 392, 393), (195, 211, 535, 519), (264, 263, 587, 588), (70, 69, 393, 394), (196, 212, 536, 520), (265, 264, 588, 589), (71, 70, 394, 395), (197, 213, 537, 521), (266, 265, 589, 590), (72, 71, 395, 396), (198, 214, 538, 522), (267, 266, 590, 591), (73, 72, 396, 397), (199, 215, 539, 523), (268, 267, 591, 592), (74, 73, 397, 398), (200, 216, 540, 524), (269, 268, 592, 593), (75, 74, 398, 399), (201, 217, 541, 525), (270, 269, 593, 594), (76, 75, 399, 400), (202, 218, 542, 526), (271, 270, 594, 595), (77, 76, 400, 401), (203, 219, 543, 527), (272, 271, 595, 596), (78, 77, 401, 402), (204, 220, 544, 528), (273, 272, 596, 597), (79, 78, 402, 403), (205, 221, 545, 529), (274, 273, 597, 598), (80, 79, 403, 404), (206, 222, 546, 530), (275, 274, 598, 599), (81, 80, 404, 405), (207, 223, 547, 531), (54, 291, 615, 378), (82, 81, 405, 406), (208, 224, 548, 532)])
me_plane_001.use_remesh_preserve_volume = False
me_plane_001.use_remesh_preserve_attributes = False
me_plane_001.use_mirror_vertex_groups = False
me_plane_001.update()
me_plane = bpy.data.meshes.new('Plane')
me_plane.from_pydata([(-8.5, -8.5, 0.0), (8.5, -8.5, 0.0), (-8.5, 8.5, 0.0), (8.5, 8.5, 0.0)], [], [(0, 1, 3, 2)])
_uv = me_plane.uv_layers.new(name='UVMap')
_uv.uv.foreach_set('vector', [0.0001, 9.998e-05, 0.9999, 9.998e-05, 0.9999, 0.9999, 9.998e-05, 0.9999])
me_plane.materials.append(mat_floormaterial)
me_plane.use_remesh_preserve_volume = False
me_plane.use_remesh_preserve_attributes = False
me_plane.use_mirror_vertex_groups = False
me_plane.update()
me_cube = bpy.data.meshes.new('Cube')
me_cube.from_pydata([(-0.5, -0.5, 0.0), (-0.5, -0.5, 1.5), (-0.5, 0.5, 0.0), (-0.5, 0.5, 1.5), (0.5, -0.5, 0.0), (0.5, 0.5, 0.0), (0.5, 0.5, 1.5)], [(2, 0), (0, 1), (1, 3), (3, 2), (5, 2), (3, 6), (6, 5), (4, 5), (0, 4)], [])
me_cube.use_remesh_preserve_volume = False
me_cube.use_remesh_preserve_attributes = False
me_cube.use_mirror_vertex_groups = False
me_cube.update()

# ---- objects
ob_wall_003 = bpy.data.objects.new('Wall.003', me_cube_002)
ob_wall_002 = bpy.data.objects.new('Wall.002', me_cube_002)
ob_wall_000 = bpy.data.objects.new('Wall.000', me_cube_002)
ob_interior_000 = bpy.data.objects.new('Interior.000', None)
ob_wall_001 = bpy.data.objects.new('Wall.001', me_cube_002)
ob_grid = bpy.data.objects.new('grid', me_plane_001)
ob_floor_000 = bpy.data.objects.new('Floor.000', me_plane)
ob_scale = bpy.data.objects.new('SCALE', me_cube)

# ---- transforms, parenting, visibility, modifiers, constraints
ob_wall_003.location = (0.0, 0.0, 1.192e-07)
ob_wall_003.lineart.crease_threshold = 0.0
ob_wall_002.location = (0.0, 0.0, 1.192e-07)
ob_wall_002.rotation_euler = (0.0, 0.0, 4.712)
ob_wall_002.lineart.crease_threshold = 0.0
ob_wall_000.location = (0.0, 0.0, 1.192e-07)
ob_wall_000.rotation_euler = (0.0, -0.0, 3.142)
ob_wall_000.lineart.crease_threshold = 0.0
ob_interior_000.location = (0.0, 0.0, 0.5)
ob_interior_000.empty_display_type = 'CUBE'
ob_interior_000.empty_display_size = 0.5
ob_interior_000.empty_image_offset = (0.0, 0.0)
ob_interior_000.lineart.crease_threshold = 0.0
ob_wall_001.location = (0.0, 0.0, 1.192e-07)
ob_wall_001.rotation_euler = (0.0, -0.0, 1.571)
ob_wall_001.lineart.crease_threshold = 0.0
ob_grid.location = (0.0, 0.0, 0.0)
ob_grid.lineart.crease_threshold = 0.0
ob_floor_000.location = (0.0, 0.0, 0.0)
ob_floor_000.lineart.crease_threshold = 0.0
ob_scale.location = (0.0, 0.0, 0.0)
ob_scale.lineart.crease_threshold = 0.0

# ---- collection membership
col_collection_1.objects.link(ob_wall_003)
col_collection_1.objects.link(ob_wall_002)
col_collection_1.objects.link(ob_wall_000)
col_collection_1.objects.link(ob_interior_000)
col_collection_1.objects.link(ob_wall_001)
col_collection_1.objects.link(ob_grid)
col_collection_1.objects.link(ob_floor_000)
col_collection_1.objects.link(ob_scale)

# ---- scene / render settings (as saved in the file)
scene.frame_start = 1; scene.frame_end = 250; scene.frame_set(1)
scene.render.engine = 'BLENDER_EEVEE_NEXT'
scene.render.resolution_percentage = 50
scene.render.dither_intensity = 0.0
scene.cycles.use_denoising = False
scene.cycles.samples = 10
scene.cycles.sampling_pattern = 'TABULATED_SOBOL'
scene.cycles.light_sampling_threshold = 0.0
scene.cycles.use_adaptive_sampling = False
scene.cycles.use_light_tree = False
scene.cycles.blur_glossy = 0.0
scene.cycles.pixel_filter_type = 'GAUSSIAN'
scene.cycles.sample_clamp_indirect = 0.0
scene.view_settings.view_transform = 'Standard'
bpy.context.view_layer.update()

# ---- added for rendering (the .blend has no active camera and no usable light): camera, sun
cam_auto = bpy.data.cameras.new('AutoCamera')
cam_auto.lens = 50.0
cam_auto.sensor_width = 36.0
cam_auto.clip_end = 1000.0
ob_auto_camera = bpy.data.objects.new('AutoCamera', cam_auto)
scene.collection.objects.link(ob_auto_camera)
ob_auto_camera.location = (22.4164, -26.8997, 19.4331)
ob_auto_camera.rotation_euler = (1.09748, -7.21219e-08, 0.694738)
scene.camera = ob_auto_camera
light_auto_sun = bpy.data.lights.new('AutoSun', 'SUN')
light_auto_sun.energy = 3.0
light_auto_sun.angle = 0.0523599
ob_auto_sun = bpy.data.objects.new('AutoSun', light_auto_sun)
scene.collection.objects.link(ob_auto_sun)
ob_auto_sun.rotation_euler = (0.872665, 0.174533, 0.523599)
bpy.context.view_layer.update()
